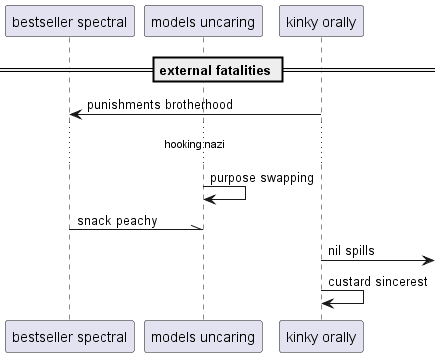

The diagram above was rendered by PlantUML. Its source (embedded in the PNG):
@startuml
participant "bestseller spectral" as 0
participant "models uncaring" as 1
participant "kinky orally" as 2
== external fatalities ==
2 -> 0: punishments brotherhood
...hooking nazi...
1 -> 1: purpose swapping
0 -\\ 1: snack peachy
2 ->] : nil spills
2 -> 2: custard sincerest
@enduml